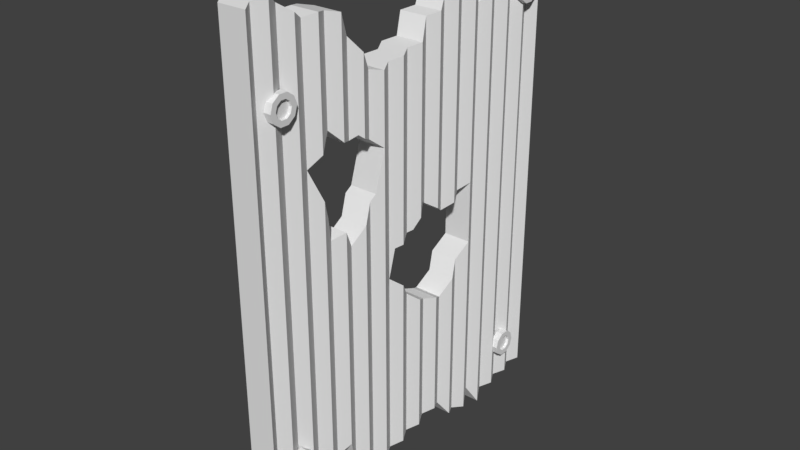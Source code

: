 # Source: Metal_Plate_3.blend  (saved by Blender 2.79.0; exported with 4.5.12 LTS)
import bpy
from mathutils import Matrix  # noqa: F401  (used for matrix-valued properties, if any)

bpy.ops.wm.read_factory_settings(use_empty=True)
scene = bpy.context.scene
scene.name = 'Scene'

# ---- collections
col_collection_1 = bpy.data.collections.new('Collection 1'); scene.collection.children.link(col_collection_1)

# ---- materials (node trees are filled in below, after node groups)
mat_texture_screws = bpy.data.materials.new('Texture screws')
mat_texture_screws.alpha_threshold = 0.0
mat_texture_screws.use_transparent_shadow = False
mat_texture_screws.roughness = 0.5
mat_texture_rust = bpy.data.materials.new('Texture rust')
mat_texture_rust.alpha_threshold = 0.0
mat_texture_rust.use_transparent_shadow = False
mat_texture_rust.roughness = 0.5

# ---- material node trees

# ---- world
world_world = bpy.data.worlds.new('World'); scene.world = world_world
world_world.color = (0.05088, 0.05088, 0.05088)
world_world.use_sun_shadow = False
world_world.sun_shadow_jitter_overblur = 0.0
world_world.cycles.sampling_method = 'MANUAL'

# ---- meshes
me_cube_002 = bpy.data.meshes.new('Cube.002')
me_cube_002.from_pydata([(-1.556, -0.7951, 0.7129), (-1.556, -0.8099, 0.6761), (-1.556, -0.8486, 0.6534), (-1.556, -0.8964, 0.6534), (-1.556, -0.9351, 0.6761), (-1.556, -0.9499, 0.7129), (-1.556, -0.9351, 0.7496), (-1.556, -0.8964, 0.7723), (-1.556, -0.8486, 0.7723), (-1.556, -0.8099, 0.7496), (-1.556, -0.8346, 0.6907), (-1.556, -0.8257, 0.7129), (-1.556, -0.858, 0.6769), (-1.556, -0.8869, 0.6769), (-1.556, -0.9103, 0.6907), (-1.556, -0.9193, 0.7129), (-1.556, -0.9103, 0.7351), (-1.556, -0.8869, 0.7488), (-1.556, -0.858, 0.7488), (-1.556, -0.8346, 0.7351), (-1.143, -0.8346, 0.6907), (-1.143, -0.8257, 0.7129), (-1.143, -0.858, 0.6769), (-1.143, -0.8869, 0.6769), (-1.143, -0.9103, 0.6907), (-1.143, -0.9193, 0.7129), (-1.143, -0.9103, 0.7351), (-1.143, -0.8869, 0.7488), (-1.143, -0.858, 0.7488), (-1.143, -0.8346, 0.7351), (-0.5108, -0.7951, 0.7129), (-0.5108, -0.8099, 0.6761), (-0.5108, -0.8486, 0.6534), (-0.5108, -0.8964, 0.6534), (-0.5108, -0.9351, 0.6761), (-0.5108, -0.9499, 0.7129), (-0.5108, -0.9351, 0.7496), (-0.5108, -0.8964, 0.7723), (-0.5108, -0.8486, 0.7723), (-0.5108, -0.8099, 0.7496), (-1.556, -0.7769, -0.7945), (-1.556, -0.7916, -0.8313), (-1.556, -0.8303, -0.854), (-1.556, -0.8781, -0.854), (-1.556, -0.9168, -0.8313), (-1.556, -0.9316, -0.7945), (-1.556, -0.9168, -0.7578), (-1.556, -0.8781, -0.7351), (-1.556, -0.8303, -0.7351), (-1.556, -0.7916, -0.7578), (-1.556, -0.8164, -0.8167), (-1.556, -0.8074, -0.7945), (-1.556, -0.8398, -0.8305), (-1.556, -0.8687, -0.8305), (-1.556, -0.8921, -0.8167), (-1.556, -0.901, -0.7945), (-1.556, -0.8921, -0.7723), (-1.556, -0.8687, -0.7586), (-1.556, -0.8398, -0.7586), (-1.556, -0.8164, -0.7723), (-1.143, -0.8164, -0.8167), (-1.143, -0.8074, -0.7945), (-1.143, -0.8398, -0.8305), (-1.143, -0.8687, -0.8305), (-1.143, -0.8921, -0.8167), (-1.143, -0.901, -0.7945), (-1.143, -0.8921, -0.7723), (-1.143, -0.8687, -0.7586), (-1.143, -0.8398, -0.7586), (-1.143, -0.8164, -0.7723), (-0.5108, -0.7769, -0.7945), (-0.5108, -0.7916, -0.8313), (-0.5108, -0.8303, -0.854), (-0.5108, -0.8781, -0.854), (-0.5108, -0.9168, -0.8313), (-0.5108, -0.9316, -0.7945), (-0.5108, -0.9168, -0.7578), (-0.5108, -0.8781, -0.7351), (-0.5108, -0.8303, -0.7351), (-0.5108, -0.7916, -0.7578), (-1.556, 1.005, 0.822), (-1.556, 0.99, 0.7853), (-1.556, 0.9513, 0.7626), (-1.556, 0.9035, 0.7626), (-1.556, 0.8648, 0.7853), (-1.556, 0.8501, 0.822), (-1.556, 0.8648, 0.8588), (-1.556, 0.9035, 0.8815), (-1.556, 0.9513, 0.8815), (-1.556, 0.99, 0.8588), (-1.556, 0.9653, 0.7998), (-1.556, 0.9742, 0.822), (-1.556, 0.9419, 0.7861), (-1.556, 0.913, 0.7861), (-1.556, 0.8896, 0.7998), (-1.556, 0.8806, 0.822), (-1.556, 0.8896, 0.8442), (-1.556, 0.913, 0.858), (-1.556, 0.9419, 0.858), (-1.556, 0.9653, 0.8442), (-1.143, 0.9653, 0.7998), (-1.143, 0.9742, 0.822), (-1.143, 0.9419, 0.7861), (-1.143, 0.913, 0.7861), (-1.143, 0.8896, 0.7998), (-1.143, 0.8806, 0.822), (-1.143, 0.8896, 0.8442), (-1.143, 0.913, 0.858), (-1.143, 0.9419, 0.858), (-1.143, 0.9653, 0.8442), (-0.5108, 1.005, 0.822), (-0.5108, 0.99, 0.7853), (-0.5108, 0.9513, 0.7626), (-0.5108, 0.9035, 0.7626), (-0.5108, 0.8648, 0.7853), (-0.5108, 0.8501, 0.822), (-0.5108, 0.8648, 0.8588), (-0.5108, 0.9035, 0.8815), (-0.5108, 0.9513, 0.8815), (-0.5108, 0.99, 0.8588), (-1.556, 0.9331, -0.9114), (-1.556, 0.9183, -0.9481), (-1.556, 0.8796, -0.9708), (-1.556, 0.8318, -0.9708), (-1.556, 0.7931, -0.9481), (-1.556, 0.7784, -0.9114), (-1.556, 0.7931, -0.8747), (-1.556, 0.8318, -0.852), (-1.556, 0.8796, -0.852), (-1.556, 0.9183, -0.8747), (-1.556, 0.8936, -0.9336), (-1.556, 0.9025, -0.9114), (-1.556, 0.8702, -0.9473), (-1.556, 0.8413, -0.9473), (-1.556, 0.8179, -0.9336), (-1.556, 0.809, -0.9114), (-1.556, 0.8179, -0.8892), (-1.556, 0.8413, -0.8755), (-1.556, 0.8702, -0.8755), (-1.556, 0.8936, -0.8892), (-1.143, 0.8936, -0.9336), (-1.143, 0.9025, -0.9114), (-1.143, 0.8702, -0.9473), (-1.143, 0.8413, -0.9473), (-1.143, 0.8179, -0.9336), (-1.143, 0.809, -0.9114), (-1.143, 0.8179, -0.8892), (-1.143, 0.8413, -0.8755), (-1.143, 0.8702, -0.8755), (-1.143, 0.8936, -0.8892), (-0.5108, 0.9331, -0.9114), (-0.5108, 0.9183, -0.9481), (-0.5108, 0.8796, -0.9708), (-0.5108, 0.8318, -0.9708), (-0.5108, 0.7931, -0.9481), (-0.5108, 0.7784, -0.9114), (-0.5108, 0.7931, -0.8747), (-0.5108, 0.8318, -0.852), (-0.5108, 0.8796, -0.852), (-0.5108, 0.9183, -0.8747), (-1.018, -1.031, -0.9799), (-1.018, -1.031, 1.08), (-1.018, 1.045, 1.012), (2.962, -1.031, -0.9799), (2.962, 1.045, -1.082), (2.962, 1.045, 1.012), (-1.018, 0.6268, -1.159), (-1.018, 0.2089, -1.012), (-1.018, -0.2089, -1.088), (-1.018, -0.6268, -0.9063), (-1.018, -0.6268, 1.0), (-1.018, -0.2089, 0.705), (-1.018, 0.2089, 0.8533), (-1.018, 0.6268, 0.8628), (2.962, -0.6268, -0.9063), (2.962, -0.2089, -1.088), (2.962, 0.2089, -1.012), (2.962, 0.6268, -1.159), (2.962, 0.6268, 0.8628), (2.962, 0.2089, 0.8533), (2.962, -0.2089, 0.705), (2.962, -0.6268, 1.0), (-0.1266, -0.6964, -0.9616), (-1.018, -0.7661, -1.009), (-0.1266, -0.8357, -1.022), (-1.018, -0.9054, -1.063), (-0.1266, -0.975, -0.9672), (2.962, -0.7661, 1.025), (3.854, -0.8357, 1.064), (2.962, -0.9054, 1.105), (-0.1266, -0.975, 1.092), (-1.018, -0.9054, 1.105), (-0.1266, -0.8357, 1.064), (-1.018, -0.7661, 1.025), (-0.1266, -0.6964, 0.9873), (2.962, -0.9054, -1.063), (-0.1266, -0.2786, -1.076), (-1.018, -0.3482, -1.063), (-0.1266, -0.4179, -1.05), (-1.018, -0.4875, -0.8776), (-0.1266, -0.5571, -0.9191), (-0.1266, -0.5571, 0.9873), (-1.018, -0.4875, 0.9746), (-0.1266, -0.4179, 0.8696), (-1.018, -0.3482, 0.8024), (-0.1266, -0.2786, 0.7177), (2.962, -0.4875, -0.8776), (2.962, -0.3482, -1.063), (3.854, -0.2786, 0.7177), (2.962, -0.3482, 0.8024), (3.854, -0.4179, 0.8696), (2.962, -0.4875, 0.9746), (3.854, -0.5571, 0.9873), (-0.1266, 0.1393, -1.025), (-1.018, 0.06964, -1.038), (-0.1266, 0.0, -1.05), (-1.018, -0.06964, -1.063), (-0.1266, -0.1393, -1.076), (-0.1266, -0.1393, 0.7177), (-1.018, -0.06964, 0.7304), (-0.1266, 0.0, 0.7432), (-1.018, 0.06964, 0.7559), (-0.1266, 0.1393, 0.8405), (2.962, -0.06964, -1.063), (2.962, 0.06964, -1.038), (3.854, 0.1393, 0.8405), (2.962, 0.06964, 0.7559), (3.854, 0.0, 0.7432), (2.962, -0.06964, 0.7304), (-0.1266, 0.5571, -1.065), (-1.018, 0.4875, -1.13), (-0.1266, 0.4179, -1.118), (-1.018, 0.3482, -1.105), (-0.1266, 0.2786, -1.025), (-0.1266, 0.2786, 0.8951), (-1.018, 0.3482, 0.9746), (-0.1266, 0.4179, 0.9618), (-1.018, 0.4875, 0.9491), (-0.1266, 0.5571, 0.8206), (2.962, 0.3482, -1.105), (2.066, 0.4179, -1.118), (2.962, 0.4875, -1.13), (3.854, 0.5571, 0.8206), (2.962, 0.4875, 0.9491), (2.962, 0.3482, 0.9746), (3.854, 0.2786, 0.8951), (-0.1266, 0.6964, 0.9042), (-1.018, 0.7661, 0.9489), (-0.1266, 0.8357, 0.9887), (-1.018, 0.9054, 0.9964), (-0.1266, 0.975, 1.004), (2.962, 0.7661, -1.113), (2.962, 0.9054, -1.098), (-0.1266, 0.975, -1.09), (-1.018, 0.9054, -1.098), (-0.1266, 0.8357, -1.105), (-1.018, 0.7661, -1.113), (-0.1266, 0.6964, -1.121), (3.854, 0.975, 1.004), (2.962, 0.9054, 0.9964), (3.854, 0.8357, 0.9887), (2.962, 0.7661, 0.9489), (3.854, 0.6964, 0.9042), (-1.018, 1.045, -1.082), (-1.018, 0.3482, -0.004499), (-1.018, 0.3482, -0.3782), (-1.018, -0.06964, -0.06937), (-1.018, -0.06964, -0.2616), (-0.1266, 0.1393, 0.04804), (-0.1266, 0.1393, -0.4133), (-0.1266, 0.2786, -0.0289), (-0.1266, 0.2786, -0.454), (-0.1266, -0.1393, -0.2165), (-1.018, 0.2089, 0.01065), (-1.018, 0.2089, -0.4232), (-1.018, 0.06964, 0.009888), (-1.018, 0.06964, -0.3825), (-0.1266, 0.4179, 0.0241), (-0.1266, 0.4179, -0.3145), (-1.018, 0.4875, 0.0485), (-1.018, 0.4875, -0.2388), (-0.1266, 0.0, -0.04606), (-0.1266, 0.0, -0.3374), (-0.5218, 0.03087, -0.03865), (-0.5725, 0.1044, 0.06783), (-0.488, -0.1111, -0.07931), (-1.018, -0.3482, 0.1061), (-0.1266, -0.5571, 0.09876), (-0.1266, -0.2786, 0.1771), (-1.018, -0.4875, 0.1206), (-0.1266, -0.4179, 0.0289), (-0.4704, -0.2517, 0.2069), (-0.4956, -0.586, 0.2073), (-0.6543, -0.3766, 0.4867), (-0.1266, -0.6964, 0.4284), (-1.018, -0.2089, 0.3933), (-0.1266, -0.5571, 0.546), (-0.1266, -0.2786, 0.4393), (-1.018, -0.4875, 0.4886), (2.962, -1.031, 1.08), (-0.1266, -0.4179, 0.4709), (-1.018, -0.6268, 0.2916), (-1.018, -0.6268, 0.4767), (-1.018, -0.3482, 0.4679), (2.066, -0.6964, -0.9616), (2.962, -0.7661, -1.009), (2.066, -0.8357, -1.022), (2.066, -0.975, -0.9672), (3.854, -0.975, 1.092), (3.854, -0.6964, 0.9873), (2.066, -0.2786, -1.076), (2.066, -0.4179, -1.05), (2.066, -0.5571, -0.9191), (2.066, 0.1393, -1.025), (2.066, 0.0, -1.05), (2.066, -0.1393, -1.076), (3.854, -0.1393, 0.7177), (2.066, 0.5571, -1.065), (2.066, 0.2786, -1.025), (3.854, 0.4179, 0.9618), (2.066, 0.975, -1.09), (2.066, 0.8357, -1.105), (2.066, 0.6964, -1.121), (2.962, 0.3482, -0.004499), (2.962, 0.3482, -0.3782), (2.962, -0.06964, -0.06937), (2.962, -0.06964, -0.2616), (3.854, 0.1393, 0.04804), (3.854, 0.1393, -0.4133), (3.854, 0.2786, -0.0289), (3.854, 0.2786, -0.454), (3.854, -0.1393, -0.2165), (2.962, 0.2089, 0.01065), (2.962, 0.2089, -0.4232), (2.962, 0.06964, 0.009888), (2.962, 0.06964, -0.3825), (3.854, 0.4179, 0.0241), (3.854, 0.4179, -0.3145), (2.962, 0.4875, 0.0485), (2.962, 0.4875, -0.2388), (3.854, 0.0, -0.04606), (3.854, 0.0, -0.3374), (3.459, 0.03087, -0.03865), (3.408, 0.1044, 0.06783), (3.493, -0.1111, -0.07931), (2.962, -0.3482, 0.1061), (3.854, -0.5571, 0.09876), (3.854, -0.2786, 0.1771), (2.962, -0.4875, 0.1206), (3.854, -0.4179, 0.0289), (3.51, -0.2517, 0.2069), (3.485, -0.586, 0.2073), (3.326, -0.3766, 0.4867), (3.854, -0.6964, 0.4284), (2.962, -0.2089, 0.3933), (3.854, -0.5571, 0.546), (3.854, -0.2786, 0.4393), (2.962, -0.4875, 0.4886), (3.854, -0.4179, 0.4709), (2.962, -0.6268, 0.2916), (2.962, -0.6268, 0.4767), (2.962, -0.3482, 0.4679)], [], [(30, 0, 1, 31), (31, 1, 2, 32), (32, 2, 3, 33), (33, 3, 4, 34), (34, 4, 5, 35), (35, 5, 6, 36), (36, 6, 7, 37), (37, 7, 8, 38), (5, 4, 14, 15), (38, 8, 9, 39), (39, 9, 0, 30), (12, 10, 20, 22), (4, 3, 13, 14), (1, 0, 11, 10), (3, 2, 12, 13), (2, 1, 10, 12), (0, 9, 19, 11), (9, 8, 18, 19), (8, 7, 17, 18), (7, 6, 16, 17), (6, 5, 15, 16), (20, 21, 29, 28, 27, 26, 25, 24, 23, 22), (19, 18, 28, 29), (16, 15, 25, 26), (13, 12, 22, 23), (11, 19, 29, 21), (17, 16, 26, 27), (14, 13, 23, 24), (10, 11, 21, 20), (18, 17, 27, 28), (15, 14, 24, 25), (70, 40, 41, 71), (71, 41, 42, 72), (72, 42, 43, 73), (73, 43, 44, 74), (74, 44, 45, 75), (75, 45, 46, 76), (76, 46, 47, 77), (77, 47, 48, 78), (45, 44, 54, 55), (78, 48, 49, 79), (79, 49, 40, 70), (52, 50, 60, 62), (44, 43, 53, 54), (41, 40, 51, 50), (43, 42, 52, 53), (42, 41, 50, 52), (40, 49, 59, 51), (49, 48, 58, 59), (48, 47, 57, 58), (47, 46, 56, 57), (46, 45, 55, 56), (60, 61, 69, 68, 67, 66, 65, 64, 63, 62), (59, 58, 68, 69), (56, 55, 65, 66), (53, 52, 62, 63), (51, 59, 69, 61), (57, 56, 66, 67), (54, 53, 63, 64), (50, 51, 61, 60), (58, 57, 67, 68), (55, 54, 64, 65), (110, 80, 81, 111), (111, 81, 82, 112), (112, 82, 83, 113), (113, 83, 84, 114), (114, 84, 85, 115), (115, 85, 86, 116), (116, 86, 87, 117), (117, 87, 88, 118), (85, 84, 94, 95), (118, 88, 89, 119), (119, 89, 80, 110), (92, 90, 100, 102), (84, 83, 93, 94), (81, 80, 91, 90), (83, 82, 92, 93), (82, 81, 90, 92), (80, 89, 99, 91), (89, 88, 98, 99), (88, 87, 97, 98), (87, 86, 96, 97), (86, 85, 95, 96), (100, 101, 109, 108, 107, 106, 105, 104, 103, 102), (99, 98, 108, 109), (96, 95, 105, 106), (93, 92, 102, 103), (91, 99, 109, 101), (97, 96, 106, 107), (94, 93, 103, 104), (90, 91, 101, 100), (98, 97, 107, 108), (95, 94, 104, 105), (150, 120, 121, 151), (151, 121, 122, 152), (152, 122, 123, 153), (153, 123, 124, 154), (154, 124, 125, 155), (155, 125, 126, 156), (156, 126, 127, 157), (157, 127, 128, 158), (125, 124, 134, 135), (158, 128, 129, 159), (159, 129, 120, 150), (132, 130, 140, 142), (124, 123, 133, 134), (121, 120, 131, 130), (123, 122, 132, 133), (122, 121, 130, 132), (120, 129, 139, 131), (129, 128, 138, 139), (128, 127, 137, 138), (127, 126, 136, 137), (126, 125, 135, 136), (140, 141, 149, 148, 147, 146, 145, 144, 143, 142), (139, 138, 148, 149), (136, 135, 145, 146), (133, 132, 142, 143), (131, 139, 149, 141), (137, 136, 146, 147), (134, 133, 143, 144), (130, 131, 141, 140), (138, 137, 147, 148), (135, 134, 144, 145), (253, 250, 162, 263), (263, 162, 165, 164), (163, 299, 161, 160), (251, 256, 257, 322), (308, 190, 161, 299), (262, 246, 173, 178), (245, 234, 172, 179), (316, 218, 171, 180), (212, 201, 170, 181), (321, 255, 256, 251), (252, 254, 255, 321), (320, 253, 254, 252), (164, 263, 253, 320), (182, 294, 301, 169), (196, 288, 291, 295, 168), (213, 269, 274, 167), (229, 238, 173, 166), (160, 161, 190, 186), (186, 190, 191, 185), (185, 191, 192, 184), (184, 192, 193, 183), (183, 193, 194, 294, 182), (181, 170, 194, 309), (309, 194, 193, 187), (187, 193, 192, 188), (188, 192, 191, 189), (189, 191, 190, 308), (239, 232, 233, 318), (240, 231, 232, 239), (241, 230, 231, 240), (317, 229, 230, 241), (177, 166, 229, 317), (169, 301, 292, 287, 200), (200, 287, 289, 199), (199, 289, 290, 198), (198, 290, 286, 197), (197, 286, 288, 196), (223, 216, 217, 315), (314, 215, 216, 223), (224, 214, 215, 314), (313, 213, 214, 224), (176, 167, 213, 313), (180, 171, 205, 208), (208, 205, 204, 209), (209, 204, 203, 210), (210, 203, 202, 211), (211, 202, 201, 212), (168, 295, 171, 218, 272, 217), (217, 272, 267, 216), (216, 267, 282, 215), (215, 282, 276, 214), (214, 276, 269, 213), (206, 199, 200, 312), (311, 198, 199, 206), (207, 197, 198, 311), (310, 196, 197, 207), (175, 168, 196, 310), (179, 172, 222, 225), (225, 222, 221, 226), (226, 221, 220, 227), (227, 220, 219, 228), (228, 219, 218, 316), (167, 274, 271, 233), (233, 271, 265, 232), (232, 265, 278, 231), (231, 278, 280, 230), (230, 280, 279, 237, 238, 229), (298, 296, 201, 202), (195, 185, 186, 307), (306, 184, 185, 195), (305, 183, 184, 306), (304, 182, 183, 305), (174, 169, 182, 304), (178, 173, 238, 242), (242, 238, 237, 243), (243, 237, 236, 319), (319, 236, 235, 244), (244, 235, 234, 245), (163, 299, 308, 307), (297, 205, 171, 295), (317, 242, 178, 177), (297, 303, 204, 205), (313, 328, 333, 176), (312, 200, 169, 174), (315, 217, 168, 175), (318, 233, 167, 176), (322, 257, 166, 177), (307, 186, 160, 163), (165, 162, 250, 258), (258, 250, 249, 259), (259, 249, 248, 260), (260, 248, 247, 261), (261, 247, 246, 262), (166, 173, 246, 257), (257, 246, 247, 256), (256, 247, 248, 255), (255, 248, 249, 254), (254, 249, 250, 253), (296, 302, 170, 201), (281, 266, 219, 220), (310, 347, 350, 354, 175), (273, 268, 222, 172), (302, 294, 194, 170), (279, 277, 236, 237), (304, 353, 359, 174), (275, 283, 281, 220, 221), (303, 293, 300, 203, 204), (270, 273, 172, 234), (320, 258, 165, 164), (268, 284, 275, 221, 222), (300, 298, 202, 203), (266, 285, 272, 218, 219), (264, 270, 234, 235), (277, 264, 235, 236), (307, 308, 189, 195), (195, 189, 188, 306), (306, 188, 187, 305), (305, 187, 309, 353, 304), (174, 359, 351, 346, 312), (312, 346, 348, 206), (206, 348, 349, 311), (311, 349, 345, 207), (207, 345, 347, 310), (175, 354, 180, 316, 331, 315), (315, 331, 326, 223), (223, 326, 341, 314), (314, 341, 335, 224), (224, 335, 328, 313), (176, 333, 330, 318), (318, 330, 324, 239), (239, 324, 337, 240), (240, 337, 339, 241), (241, 339, 338, 243, 242, 317), (357, 355, 212, 211), (356, 208, 180, 354), (356, 361, 209, 208), (177, 178, 262, 322), (322, 262, 261, 251), (251, 261, 260, 321), (321, 260, 259, 252), (252, 259, 258, 320), (355, 360, 181, 212), (340, 325, 228, 227), (332, 327, 225, 179), (360, 353, 309, 181), (338, 336, 319, 243), (334, 342, 340, 227, 226), (361, 352, 358, 210, 209), (329, 332, 179, 245), (327, 343, 334, 226, 225), (358, 357, 211, 210), (325, 344, 331, 316, 228), (323, 329, 245, 244), (336, 323, 244, 319), (278, 265, 324, 337), (265, 271, 330, 324), (271, 274, 333, 330), (274, 269, 328, 333), (280, 278, 337, 339), (269, 276, 335, 328), (276, 282, 341, 335), (282, 267, 326, 341), (267, 272, 331, 326), (283, 275, 334, 342), (281, 283, 342, 340), (266, 281, 340, 325), (285, 266, 325, 344), (272, 285, 344, 331), (275, 284, 343, 334), (268, 273, 332, 327), (284, 268, 327, 343), (273, 270, 329, 332), (270, 264, 323, 329), (264, 277, 336, 323), (277, 279, 338, 336), (280, 339, 338, 279), (303, 297, 356, 361), (293, 303, 361, 352), (300, 293, 352, 358), (298, 300, 358, 357), (296, 298, 357, 355), (302, 296, 355, 360), (294, 302, 360, 353), (301, 294, 353, 359), (297, 295, 354, 356), (295, 291, 350, 354), (288, 347, 350, 291), (286, 345, 347, 288), (290, 349, 345, 286), (292, 351, 346, 287), (292, 301, 359, 351), (287, 346, 348, 289), (289, 348, 349, 290)])
me_cube_002.polygons.foreach_set('material_index', [0, 0, 0, 0, 0, 0, 0, 0, 0, 0, 0, 0, 0, 0, 0, 0, 0, 0, 0, 0, 0, 0, 0, 0, 0, 0, 0, 0, 0, 0, 0, 0, 0, 0, 0, 0, 0, 0, 0, 0, 0, 0, 0, 0, 0, 0, 0, 0, 0, 0, 0, 0, 0, 0, 0, 0, 0, 0, 0, 0, 0, 0, 0, 0, 0, 0, 0, 0, 0, 0, 0, 0, 0, 0, 0, 0, 0, 0, 0, 0, 0, 0, 0, 0, 0, 0, 0, 0, 0, 0, 0, 0, 0, 0, 0, 0, 0, 0, 0, 0, 0, 0, 0, 0, 0, 0, 0, 0, 0, 0, 0, 0, 0, 0, 0, 0, 0, 0, 0, 0, 0, 0, 0, 0, 1, 1, 1, 1, 1, 1, 1, 1, 1, 1, 1, 1, 1, 1, 1, 1, 1, 1, 1, 1, 1, 1, 1, 1, 1, 1, 1, 1, 1, 1, 1, 1, 1, 1, 1, 1, 1, 1, 1, 1, 1, 1, 1, 1, 1, 1, 1, 1, 1, 1, 1, 1, 1, 1, 1, 1, 1, 1, 1, 1, 1, 1, 1, 1, 1, 1, 1, 1, 1, 1, 1, 1, 1, 1, 1, 1, 1, 1, 1, 1, 1, 1, 1, 1, 1, 1, 1, 1, 1, 1, 1, 1, 1, 1, 1, 1, 1, 1, 1, 1, 1, 1, 1, 1, 1, 1, 1, 1, 1, 1, 1, 1, 1, 1, 1, 1, 1, 1, 1, 1, 1, 1, 1, 1, 1, 1, 1, 1, 1, 1, 1, 1, 1, 1, 1, 1, 1, 1, 1, 1, 1, 1, 1, 1, 1, 1, 1, 1, 1, 1, 1, 1, 1, 1, 1, 1, 1, 1, 1, 1, 1, 1, 1, 1, 1, 1, 1, 1, 1, 1, 1, 1, 1, 1, 1, 1, 1, 1, 1, 1, 1, 1, 1, 1, 1, 1, 1, 1, 1, 1, 1, 1, 1])
_uv = me_cube_002.uv_layers.new(name='UVMap')
_uv.uv.foreach_set('vector', [0.5421, 0.4137, 0.5421, 0.9899, 0.4996, 0.9899, 0.4996, 0.4137, 0.2114, 0.9899, 0.2114, 0.4137, 0.2691, 0.4137, 0.2691, 0.9899, 0.2691, 0.9899, 0.2691, 0.4137, 0.3404, 0.4137, 0.3404, 0.9899, 0.3404, 0.9899, 0.3404, 0.4137, 0.398, 0.4137, 0.398, 0.9899, 0.4996, 0.4137, 0.4996, 0.9899, 0.457, 0.9899, 0.457, 0.4137, 0.457, 0.4137, 0.457, 0.9899, 0.398, 0.9899, 0.398, 0.4137, 0.2114, 0.4137, 0.2114, 0.9899, 0.1538, 0.9899, 0.1538, 0.4137, 0.1538, 0.4137, 0.1538, 0.9899, 0.08252, 0.9899, 0.08252, 0.4137, 0.5729, 0.2342, 0.6088, 0.1237, 0.6689, 0.1674, 0.6472, 0.2342, 0.08252, 0.4137, 0.08252, 0.9899, 0.02486, 0.9899, 0.02486, 0.4137, 0.6011, 0.4137, 0.6011, 0.9899, 0.5421, 0.9899, 0.5421, 0.4137, 0.796, 0.1261, 0.8528, 0.1674, 0.8453, 0.1729, 0.7931, 0.135, 0.6088, 0.1237, 0.7028, 0.05546, 0.7257, 0.1261, 0.6689, 0.1674, 0.9129, 0.1237, 0.9488, 0.2342, 0.8745, 0.2342, 0.8528, 0.1674, 0.7028, 0.05546, 0.8189, 0.05546, 0.796, 0.1261, 0.7257, 0.1261, 0.8189, 0.05546, 0.9129, 0.1237, 0.8528, 0.1674, 0.796, 0.1261, 0.9488, 0.2342, 0.9129, 0.3447, 0.8528, 0.301, 0.8745, 0.2342, 0.9129, 0.3447, 0.8189, 0.413, 0.796, 0.3423, 0.8528, 0.301, 0.8189, 0.413, 0.7028, 0.413, 0.7257, 0.3423, 0.796, 0.3423, 0.7028, 0.413, 0.6088, 0.3447, 0.6689, 0.301, 0.7257, 0.3423, 0.6088, 0.3447, 0.5729, 0.2342, 0.6472, 0.2342, 0.6689, 0.301, 0.8453, 0.1729, 0.8652, 0.2342, 0.8453, 0.2956, 0.7931, 0.3335, 0.7286, 0.3335, 0.6764, 0.2956, 0.6565, 0.2342, 0.6764, 0.1729, 0.7286, 0.135, 0.7931, 0.135, 0.8528, 0.301, 0.796, 0.3423, 0.7931, 0.3335, 0.8453, 0.2956, 0.6689, 0.301, 0.6472, 0.2342, 0.6565, 0.2342, 0.6764, 0.2956, 0.7257, 0.1261, 0.796, 0.1261, 0.7931, 0.135, 0.7286, 0.135, 0.8745, 0.2342, 0.8528, 0.301, 0.8453, 0.2956, 0.8652, 0.2342, 0.7257, 0.3423, 0.6689, 0.301, 0.6764, 0.2956, 0.7286, 0.3335, 0.6689, 0.1674, 0.7257, 0.1261, 0.7286, 0.135, 0.6764, 0.1729, 0.8528, 0.1674, 0.8745, 0.2342, 0.8652, 0.2342, 0.8453, 0.1729, 0.796, 0.3423, 0.7257, 0.3423, 0.7286, 0.3335, 0.7931, 0.3335, 0.6472, 0.2342, 0.6689, 0.1674, 0.6764, 0.1729, 0.6565, 0.2342, 0.5421, 0.4137, 0.5421, 0.9899, 0.4996, 0.9899, 0.4996, 0.4137, 0.2114, 0.9899, 0.2114, 0.4137, 0.2691, 0.4137, 0.2691, 0.9899, 0.2691, 0.9899, 0.2691, 0.4137, 0.3404, 0.4137, 0.3404, 0.9899, 0.3404, 0.9899, 0.3404, 0.4137, 0.398, 0.4137, 0.398, 0.9899, 0.4996, 0.4137, 0.4996, 0.9899, 0.457, 0.9899, 0.457, 0.4137, 0.457, 0.4137, 0.457, 0.9899, 0.398, 0.9899, 0.398, 0.4137, 0.2114, 0.4137, 0.2114, 0.9899, 0.1538, 0.9899, 0.1538, 0.4137, 0.1538, 0.4137, 0.1538, 0.9899, 0.08252, 0.9899, 0.08252, 0.4137, 0.5729, 0.2342, 0.6088, 0.1237, 0.6689, 0.1674, 0.6472, 0.2342, 0.08252, 0.4137, 0.08252, 0.9899, 0.02486, 0.9899, 0.02486, 0.4137, 0.6011, 0.4137, 0.6011, 0.9899, 0.5421, 0.9899, 0.5421, 0.4137, 0.796, 0.1261, 0.8528, 0.1674, 0.8453, 0.1729, 0.7931, 0.135, 0.6088, 0.1237, 0.7028, 0.05546, 0.7257, 0.1261, 0.6689, 0.1674, 0.9129, 0.1237, 0.9488, 0.2342, 0.8745, 0.2342, 0.8528, 0.1674, 0.7028, 0.05546, 0.8189, 0.05546, 0.796, 0.1261, 0.7257, 0.1261, 0.8189, 0.05546, 0.9129, 0.1237, 0.8528, 0.1674, 0.796, 0.1261, 0.9488, 0.2342, 0.9129, 0.3447, 0.8528, 0.301, 0.8745, 0.2342, 0.9129, 0.3447, 0.8189, 0.413, 0.796, 0.3423, 0.8528, 0.301, 0.8189, 0.413, 0.7028, 0.413, 0.7257, 0.3423, 0.796, 0.3423, 0.7028, 0.413, 0.6088, 0.3447, 0.6689, 0.301, 0.7257, 0.3423, 0.6088, 0.3447, 0.5729, 0.2342, 0.6472, 0.2342, 0.6689, 0.301, 0.8453, 0.1729, 0.8652, 0.2342, 0.8453, 0.2956, 0.7931, 0.3335, 0.7286, 0.3335, 0.6764, 0.2956, 0.6565, 0.2342, 0.6764, 0.1729, 0.7286, 0.135, 0.7931, 0.135, 0.8528, 0.301, 0.796, 0.3423, 0.7931, 0.3335, 0.8453, 0.2956, 0.6689, 0.301, 0.6472, 0.2342, 0.6565, 0.2342, 0.6764, 0.2956, 0.7257, 0.1261, 0.796, 0.1261, 0.7931, 0.135, 0.7286, 0.135, 0.8745, 0.2342, 0.8528, 0.301, 0.8453, 0.2956, 0.8652, 0.2342, 0.7257, 0.3423, 0.6689, 0.301, 0.6764, 0.2956, 0.7286, 0.3335, 0.6689, 0.1674, 0.7257, 0.1261, 0.7286, 0.135, 0.6764, 0.1729, 0.8528, 0.1674, 0.8745, 0.2342, 0.8652, 0.2342, 0.8453, 0.1729, 0.796, 0.3423, 0.7257, 0.3423, 0.7286, 0.3335, 0.7931, 0.3335, 0.6472, 0.2342, 0.6689, 0.1674, 0.6764, 0.1729, 0.6565, 0.2342, 0.5421, 0.4137, 0.5421, 0.9899, 0.4996, 0.9899, 0.4996, 0.4137, 0.2114, 0.9899, 0.2114, 0.4137, 0.2691, 0.4137, 0.2691, 0.9899, 0.2691, 0.9899, 0.2691, 0.4137, 0.3404, 0.4137, 0.3404, 0.9899, 0.3404, 0.9899, 0.3404, 0.4137, 0.398, 0.4137, 0.398, 0.9899, 0.4996, 0.4137, 0.4996, 0.9899, 0.457, 0.9899, 0.457, 0.4137, 0.457, 0.4137, 0.457, 0.9899, 0.398, 0.9899, 0.398, 0.4137, 0.2114, 0.4137, 0.2114, 0.9899, 0.1538, 0.9899, 0.1538, 0.4137, 0.1538, 0.4137, 0.1538, 0.9899, 0.08252, 0.9899, 0.08252, 0.4137, 0.5729, 0.2342, 0.6088, 0.1237, 0.6689, 0.1674, 0.6472, 0.2342, 0.08252, 0.4137, 0.08252, 0.9899, 0.02486, 0.9899, 0.02486, 0.4137, 0.6011, 0.4137, 0.6011, 0.9899, 0.5421, 0.9899, 0.5421, 0.4137, 0.796, 0.1261, 0.8528, 0.1674, 0.8453, 0.1729, 0.7931, 0.135, 0.6088, 0.1237, 0.7028, 0.05546, 0.7257, 0.1261, 0.6689, 0.1674, 0.9129, 0.1237, 0.9488, 0.2342, 0.8745, 0.2342, 0.8528, 0.1674, 0.7028, 0.05546, 0.8189, 0.05546, 0.796, 0.1261, 0.7257, 0.1261, 0.8189, 0.05546, 0.9129, 0.1237, 0.8528, 0.1674, 0.796, 0.1261, 0.9488, 0.2342, 0.9129, 0.3447, 0.8528, 0.301, 0.8745, 0.2342, 0.9129, 0.3447, 0.8189, 0.413, 0.796, 0.3423, 0.8528, 0.301, 0.8189, 0.413, 0.7028, 0.413, 0.7257, 0.3423, 0.796, 0.3423, 0.7028, 0.413, 0.6088, 0.3447, 0.6689, 0.301, 0.7257, 0.3423, 0.6088, 0.3447, 0.5729, 0.2342, 0.6472, 0.2342, 0.6689, 0.301, 0.8453, 0.1729, 0.8652, 0.2342, 0.8453, 0.2956, 0.7931, 0.3335, 0.7286, 0.3335, 0.6764, 0.2956, 0.6565, 0.2342, 0.6764, 0.1729, 0.7286, 0.135, 0.7931, 0.135, 0.8528, 0.301, 0.796, 0.3423, 0.7931, 0.3335, 0.8453, 0.2956, 0.6689, 0.301, 0.6472, 0.2342, 0.6565, 0.2342, 0.6764, 0.2956, 0.7257, 0.1261, 0.796, 0.1261, 0.7931, 0.135, 0.7286, 0.135, 0.8745, 0.2342, 0.8528, 0.301, 0.8453, 0.2956, 0.8652, 0.2342, 0.7257, 0.3423, 0.6689, 0.301, 0.6764, 0.2956, 0.7286, 0.3335, 0.6689, 0.1674, 0.7257, 0.1261, 0.7286, 0.135, 0.6764, 0.1729, 0.8528, 0.1674, 0.8745, 0.2342, 0.8652, 0.2342, 0.8453, 0.1729, 0.796, 0.3423, 0.7257, 0.3423, 0.7286, 0.3335, 0.7931, 0.3335, 0.6472, 0.2342, 0.6689, 0.1674, 0.6764, 0.1729, 0.6565, 0.2342, 0.5421, 0.4137, 0.5421, 0.9899, 0.4996, 0.9899, 0.4996, 0.4137, 0.2114, 0.9899, 0.2114, 0.4137, 0.2691, 0.4137, 0.2691, 0.9899, 0.2691, 0.9899, 0.2691, 0.4137, 0.3404, 0.4137, 0.3404, 0.9899, 0.3404, 0.9899, 0.3404, 0.4137, 0.398, 0.4137, 0.398, 0.9899, 0.4996, 0.4137, 0.4996, 0.9899, 0.457, 0.9899, 0.457, 0.4137, 0.457, 0.4137, 0.457, 0.9899, 0.398, 0.9899, 0.398, 0.4137, 0.2114, 0.4137, 0.2114, 0.9899, 0.1538, 0.9899, 0.1538, 0.4137, 0.1538, 0.4137, 0.1538, 0.9899, 0.08252, 0.9899, 0.08252, 0.4137, 0.5729, 0.2342, 0.6088, 0.1237, 0.6689, 0.1674, 0.6472, 0.2342, 0.08252, 0.4137, 0.08252, 0.9899, 0.02486, 0.9899, 0.02486, 0.4137, 0.6011, 0.4137, 0.6011, 0.9899, 0.5421, 0.9899, 0.5421, 0.4137, 0.796, 0.1261, 0.8528, 0.1674, 0.8453, 0.1729, 0.7931, 0.135, 0.6088, 0.1237, 0.7028, 0.05546, 0.7257, 0.1261, 0.6689, 0.1674, 0.9129, 0.1237, 0.9488, 0.2342, 0.8745, 0.2342, 0.8528, 0.1674, 0.7028, 0.05546, 0.8189, 0.05546, 0.796, 0.1261, 0.7257, 0.1261, 0.8189, 0.05546, 0.9129, 0.1237, 0.8528, 0.1674, 0.796, 0.1261, 0.9488, 0.2342, 0.9129, 0.3447, 0.8528, 0.301, 0.8745, 0.2342, 0.9129, 0.3447, 0.8189, 0.413, 0.796, 0.3423, 0.8528, 0.301, 0.8189, 0.413, 0.7028, 0.413, 0.7257, 0.3423, 0.796, 0.3423, 0.7028, 0.413, 0.6088, 0.3447, 0.6689, 0.301, 0.7257, 0.3423, 0.6088, 0.3447, 0.5729, 0.2342, 0.6472, 0.2342, 0.6689, 0.301, 0.8453, 0.1729, 0.8652, 0.2342, 0.8453, 0.2956, 0.7931, 0.3335, 0.7286, 0.3335, 0.6764, 0.2956, 0.6565, 0.2342, 0.6764, 0.1729, 0.7286, 0.135, 0.7931, 0.135, 0.8528, 0.301, 0.796, 0.3423, 0.7931, 0.3335, 0.8453, 0.2956, 0.6689, 0.301, 0.6472, 0.2342, 0.6565, 0.2342, 0.6764, 0.2956, 0.7257, 0.1261, 0.796, 0.1261, 0.7931, 0.135, 0.7286, 0.135, 0.8745, 0.2342, 0.8528, 0.301, 0.8453, 0.2956, 0.8652, 0.2342, 0.7257, 0.3423, 0.6689, 0.301, 0.6764, 0.2956, 0.7286, 0.3335, 0.6689, 0.1674, 0.7257, 0.1261, 0.7286, 0.135, 0.6764, 0.1729, 0.8528, 0.1674, 0.8745, 0.2342, 0.8652, 0.2342, 0.8453, 0.1729, 0.796, 0.3423, 0.7257, 0.3423, 0.7286, 0.3335, 0.7931, 0.3335, 0.6472, 0.2342, 0.6689, 0.1674, 0.6764, 0.1729, 0.6565, 0.2342, 0.4368, 0.4586, 0.4368, 0.9703, 0.4532, 0.9748, 0.4532, 0.4571, 0.7286, 0.9563, 0.7286, 0.8656, 0.9081, 0.8656, 0.9081, 0.9563, 0.9193, 0.7467, 0.9193, 0.837, 0.7408, 0.837, 0.7408, 0.7467, 0.4098, 0.1835, 0.4098, 0.218, 0.3951, 0.2097, 0.3951, 0.1906, 0.4434, 0.2601, 0.4415, 0.2773, 0.4503, 0.2841, 0.4538, 0.2531, 0.1194, 0.2555, 0.1198, 0.2727, 0.1336, 0.2796, 0.133, 0.2485, 0.2, 0.2571, 0.1998, 0.2747, 0.2134, 0.2822, 0.2138, 0.2501, 0.2814, 0.2578, 0.2807, 0.275, 0.2934, 0.2819, 0.2948, 0.2508, 0.3657, 0.2594, 0.3644, 0.277, 0.3784, 0.2845, 0.381, 0.2525, 0.4244, 0.192, 0.4244, 0.2109, 0.4098, 0.218, 0.4098, 0.1835, 0.4389, 0.1849, 0.4389, 0.2192, 0.4244, 0.2109, 0.4244, 0.192, 0.4532, 0.1933, 0.4532, 0.2121, 0.4389, 0.2192, 0.4389, 0.1849, 0.4675, 0.1863, 0.4675, 0.2203, 0.4532, 0.2121, 0.4532, 0.1933, 0.09363, 0.465, 0.09363, 0.83, 0.106, 0.7902, 0.106, 0.4648, 0.1794, 0.4521, 0.1794, 0.8095, 0.1846, 0.8184, 0.1928, 0.873, 0.1928, 0.4452, 0.2652, 0.465, 0.2652, 0.6328, 0.2796, 0.6283, 0.2796, 0.4648, 0.351, 0.4521, 0.351, 0.9638, 0.3664, 0.963, 0.3664, 0.4452, 0.02193, 0.4452, 0.02193, 0.963, 0.03643, 0.9638, 0.03643, 0.4521, 0.03643, 0.4521, 0.03643, 0.9638, 0.04808, 0.9695, 0.04808, 0.4518, 0.04808, 0.4518, 0.04808, 0.9695, 0.06503, 0.9703, 0.06503, 0.4585, 0.06503, 0.4585, 0.06503, 0.9703, 0.07702, 0.9761, 0.07702, 0.4583, 0.07702, 0.4583, 0.07702, 0.9761, 0.09363, 0.9767, 0.09363, 0.83, 0.09363, 0.465, 0.381, 0.2525, 0.3784, 0.2845, 0.3917, 0.2774, 0.3933, 0.2598, 0.3933, 0.2598, 0.3917, 0.2774, 0.4038, 0.2844, 0.4067, 0.2527, 0.4067, 0.2527, 0.4038, 0.2844, 0.4169, 0.2773, 0.4186, 0.26, 0.4186, 0.26, 0.4169, 0.2773, 0.4286, 0.2843, 0.4318, 0.2529, 0.4318, 0.2529, 0.4286, 0.2843, 0.4415, 0.2773, 0.4434, 0.2601, 0.3186, 0.1867, 0.3186, 0.2206, 0.3036, 0.214, 0.3036, 0.1954, 0.3337, 0.1933, 0.3337, 0.212, 0.3186, 0.2206, 0.3186, 0.1867, 0.3491, 0.1844, 0.3491, 0.2188, 0.3337, 0.212, 0.3337, 0.1933, 0.3646, 0.1911, 0.3646, 0.2101, 0.3491, 0.2188, 0.3491, 0.1844, 0.3803, 0.1821, 0.3803, 0.2169, 0.3646, 0.2101, 0.3646, 0.1911, 0.106, 0.4648, 0.106, 0.7902, 0.1155, 0.7673, 0.1222, 0.7382, 0.1222, 0.465, 0.1222, 0.465, 0.1222, 0.7382, 0.1349, 0.7374, 0.1349, 0.4583, 0.1349, 0.4583, 0.1349, 0.7374, 0.1508, 0.7462, 0.1508, 0.4585, 0.1508, 0.4585, 0.1508, 0.7462, 0.1638, 0.7763, 0.1638, 0.4517, 0.1638, 0.4517, 0.1638, 0.7763, 0.1794, 0.8095, 0.1794, 0.4521, 0.2288, 0.1844, 0.2288, 0.2188, 0.2133, 0.2101, 0.2133, 0.1911, 0.2441, 0.1933, 0.2441, 0.212, 0.2288, 0.2188, 0.2288, 0.1844, 0.2592, 0.1867, 0.2592, 0.2206, 0.2441, 0.212, 0.2441, 0.1933, 0.2741, 0.1954, 0.2741, 0.214, 0.2592, 0.2206, 0.2592, 0.1867, 0.2888, 0.1889, 0.2888, 0.2224, 0.2741, 0.214, 0.2741, 0.1954, 0.2948, 0.2508, 0.2934, 0.2819, 0.3075, 0.2754, 0.3084, 0.2582, 0.3084, 0.2582, 0.3075, 0.2754, 0.3211, 0.2827, 0.3229, 0.2514, 0.3229, 0.2514, 0.3211, 0.2827, 0.3356, 0.2762, 0.3367, 0.2588, 0.3367, 0.2588, 0.3356, 0.2762, 0.3494, 0.2836, 0.3516, 0.2519, 0.3516, 0.2519, 0.3494, 0.2836, 0.3644, 0.277, 0.3657, 0.2594, 0.1928, 0.4452, 0.1928, 0.873, 0.1928, 0.963, 0.208, 0.9638, 0.208, 0.6972, 0.208, 0.4521, 0.208, 0.4521, 0.208, 0.6972, 0.2217, 0.6831, 0.2217, 0.4517, 0.2217, 0.4517, 0.2217, 0.6831, 0.2366, 0.6619, 0.2366, 0.4585, 0.2366, 0.4585, 0.2366, 0.6619, 0.2507, 0.6474, 0.2507, 0.4583, 0.2507, 0.4583, 0.2507, 0.6474, 0.2652, 0.6328, 0.2652, 0.465, 0.1404, 0.1867, 0.1404, 0.2206, 0.1265, 0.214, 0.1265, 0.1954, 0.1544, 0.1933, 0.1544, 0.212, 0.1404, 0.2206, 0.1404, 0.1867, 0.1687, 0.1844, 0.1687, 0.2188, 0.1544, 0.212, 0.1544, 0.1933, 0.1831, 0.1911, 0.1831, 0.2101, 0.1687, 0.2188, 0.1687, 0.1844, 0.1977, 0.1821, 0.1977, 0.2169, 0.1831, 0.2101, 0.1831, 0.1911, 0.2138, 0.2501, 0.2134, 0.2822, 0.2273, 0.2751, 0.2276, 0.2575, 0.2276, 0.2575, 0.2273, 0.2751, 0.2407, 0.2821, 0.2414, 0.2503, 0.2414, 0.2503, 0.2407, 0.2821, 0.2543, 0.275, 0.2548, 0.2576, 0.2548, 0.2576, 0.2543, 0.275, 0.2673, 0.282, 0.2684, 0.2506, 0.2684, 0.2506, 0.2673, 0.282, 0.2807, 0.275, 0.2814, 0.2578, 0.2796, 0.4648, 0.2796, 0.6283, 0.2938, 0.6171, 0.2938, 0.465, 0.2938, 0.465, 0.2938, 0.6171, 0.3085, 0.6392, 0.3085, 0.4583, 0.3085, 0.4583, 0.3085, 0.6392, 0.3224, 0.6561, 0.3224, 0.4585, 0.3224, 0.4585, 0.3224, 0.6561, 0.3375, 0.6737, 0.3375, 0.4517, 0.3375, 0.4517, 0.3375, 0.6737, 0.3375, 0.7453, 0.3375, 0.9695, 0.351, 0.9638, 0.351, 0.4521, 0.1349, 0.8402, 0.1222, 0.8583, 0.1222, 0.9767, 0.1349, 0.9761, 0.04839, 0.1844, 0.04839, 0.2188, 0.03179, 0.2101, 0.03179, 0.1911, 0.06478, 0.1933, 0.06478, 0.2121, 0.04839, 0.2188, 0.04839, 0.1844, 0.08097, 0.1867, 0.08097, 0.2206, 0.06478, 0.2121, 0.06478, 0.1933, 0.09696, 0.1954, 0.09696, 0.214, 0.08097, 0.2206, 0.08097, 0.1867, 0.1128, 0.1889, 0.1128, 0.2224, 0.09696, 0.214, 0.09696, 0.1954, 0.133, 0.2485, 0.1336, 0.2796, 0.1465, 0.2731, 0.1462, 0.2559, 0.1462, 0.2559, 0.1465, 0.2731, 0.1597, 0.2805, 0.1594, 0.249, 0.1594, 0.249, 0.1597, 0.2805, 0.1729, 0.2739, 0.1728, 0.2565, 0.1728, 0.2565, 0.1729, 0.2739, 0.1863, 0.2813, 0.1863, 0.2495, 0.1863, 0.2495, 0.1863, 0.2813, 0.1998, 0.2747, 0.2, 0.2571, 0.02193, 0.4452, 0.02193, 0.963, 0.03643, 0.9638, 0.03643, 0.4521, 0.1794, 0.8843, 0.1794, 0.9638, 0.1928, 0.963, 0.1928, 0.873, 0.351, 0.4521, 0.351, 0.9638, 0.3664, 0.963, 0.3664, 0.4452, 0.1794, 0.8843, 0.1638, 0.8767, 0.1638, 0.9695, 0.1794, 0.9638, 0.2652, 0.465, 0.2652, 0.6328, 0.2796, 0.6283, 0.2796, 0.4648, 0.1265, 0.1954, 0.1265, 0.214, 0.1128, 0.2224, 0.1128, 0.1889, 0.2133, 0.1911, 0.2133, 0.2101, 0.1977, 0.2169, 0.1977, 0.1821, 0.3036, 0.1954, 0.3036, 0.214, 0.2888, 0.2224, 0.2888, 0.1889, 0.3951, 0.1906, 0.3951, 0.2097, 0.3803, 0.2169, 0.3803, 0.1821, 0.03179, 0.1911, 0.03179, 0.2101, 0.01793, 0.2169, 0.01793, 0.1821, 0.04865, 0.2475, 0.0504, 0.2793, 0.06416, 0.2723, 0.0633, 0.2549, 0.0633, 0.2549, 0.06416, 0.2723, 0.07851, 0.2794, 0.07714, 0.2479, 0.07714, 0.2479, 0.07851, 0.2794, 0.09217, 0.2725, 0.09152, 0.2552, 0.09152, 0.2552, 0.09217, 0.2725, 0.1063, 0.2795, 0.1053, 0.2482, 0.1053, 0.2482, 0.1063, 0.2795, 0.1198, 0.2727, 0.1194, 0.2555, 0.3664, 0.4452, 0.3664, 0.963, 0.3796, 0.9625, 0.3796, 0.4508, 0.3796, 0.4508, 0.3796, 0.9625, 0.3954, 0.9669, 0.3954, 0.4491, 0.3954, 0.4491, 0.3954, 0.9669, 0.4082, 0.9664, 0.4082, 0.4547, 0.4082, 0.4547, 0.4082, 0.9664, 0.4243, 0.9709, 0.4243, 0.4531, 0.4243, 0.4531, 0.4243, 0.9709, 0.4368, 0.9703, 0.4368, 0.4586, 0.1222, 0.8583, 0.106, 0.8405, 0.106, 0.9826, 0.1222, 0.9767, 0.2366, 0.7451, 0.2217, 0.7386, 0.2217, 0.9695, 0.2366, 0.9702, 0.1794, 0.4521, 0.1794, 0.8095, 0.1846, 0.8184, 0.1928, 0.873, 0.1928, 0.4452, 0.2796, 0.7487, 0.2652, 0.7593, 0.2652, 0.9767, 0.2796, 0.9826, 0.106, 0.8405, 0.09363, 0.83, 0.09363, 0.9767, 0.106, 0.9826, 0.3375, 0.7453, 0.3224, 0.7395, 0.3224, 0.9702, 0.3375, 0.9695, 0.09363, 0.465, 0.09363, 0.83, 0.106, 0.7902, 0.106, 0.4648, 0.2507, 0.7607, 0.2429, 0.747, 0.2366, 0.7451, 0.2366, 0.9702, 0.2507, 0.9761, 0.1638, 0.8767, 0.1585, 0.8763, 0.1508, 0.864, 0.1508, 0.9702, 0.1638, 0.9695, 0.2938, 0.7305, 0.2796, 0.7487, 0.2796, 0.9826, 0.2938, 0.9767, 0.4368, 0.4586, 0.4368, 0.9703, 0.4532, 0.9748, 0.4532, 0.4571, 0.2652, 0.7593, 0.2579, 0.771, 0.2507, 0.7607, 0.2507, 0.9761, 0.2652, 0.9767, 0.1508, 0.864, 0.1349, 0.8402, 0.1349, 0.9761, 0.1508, 0.9702, 0.2217, 0.7386, 0.2136, 0.7361, 0.208, 0.6972, 0.208, 0.9638, 0.2217, 0.9695, 0.3085, 0.7323, 0.2938, 0.7305, 0.2938, 0.9767, 0.3085, 0.9761, 0.3224, 0.7395, 0.3085, 0.7323, 0.3085, 0.9761, 0.3224, 0.9702, 0.03643, 0.4521, 0.03643, 0.9638, 0.04808, 0.9695, 0.04808, 0.4518, 0.04808, 0.4518, 0.04808, 0.9695, 0.06503, 0.9703, 0.06503, 0.4585, 0.06503, 0.4585, 0.06503, 0.9703, 0.07702, 0.9761, 0.07702, 0.4583, 0.07702, 0.4583, 0.07702, 0.9761, 0.09363, 0.9767, 0.09363, 0.83, 0.09363, 0.465, 0.106, 0.4648, 0.106, 0.7902, 0.1155, 0.7673, 0.1222, 0.7382, 0.1222, 0.465, 0.1222, 0.465, 0.1222, 0.7382, 0.1349, 0.7374, 0.1349, 0.4583, 0.1349, 0.4583, 0.1349, 0.7374, 0.1508, 0.7462, 0.1508, 0.4585, 0.1508, 0.4585, 0.1508, 0.7462, 0.1638, 0.7763, 0.1638, 0.4517, 0.1638, 0.4517, 0.1638, 0.7763, 0.1794, 0.8095, 0.1794, 0.4521, 0.1928, 0.4452, 0.1928, 0.873, 0.1928, 0.963, 0.208, 0.9638, 0.208, 0.6972, 0.208, 0.4521, 0.208, 0.4521, 0.208, 0.6972, 0.2217, 0.6831, 0.2217, 0.4517, 0.2217, 0.4517, 0.2217, 0.6831, 0.2366, 0.6619, 0.2366, 0.4585, 0.2366, 0.4585, 0.2366, 0.6619, 0.2507, 0.6474, 0.2507, 0.4583, 0.2507, 0.4583, 0.2507, 0.6474, 0.2652, 0.6328, 0.2652, 0.465, 0.2796, 0.4648, 0.2796, 0.6283, 0.2938, 0.6171, 0.2938, 0.465, 0.2938, 0.465, 0.2938, 0.6171, 0.3085, 0.6392, 0.3085, 0.4583, 0.3085, 0.4583, 0.3085, 0.6392, 0.3224, 0.6561, 0.3224, 0.4585, 0.3224, 0.4585, 0.3224, 0.6561, 0.3375, 0.6737, 0.3375, 0.4517, 0.3375, 0.4517, 0.3375, 0.6737, 0.3375, 0.7453, 0.3375, 0.9695, 0.351, 0.9638, 0.351, 0.4521, 0.1349, 0.8402, 0.1222, 0.8583, 0.1222, 0.9767, 0.1349, 0.9761, 0.1794, 0.8843, 0.1794, 0.9638, 0.1928, 0.963, 0.1928, 0.873, 0.1794, 0.8843, 0.1638, 0.8767, 0.1638, 0.9695, 0.1794, 0.9638, 0.3664, 0.4452, 0.3664, 0.963, 0.3796, 0.9625, 0.3796, 0.4508, 0.3796, 0.4508, 0.3796, 0.9625, 0.3954, 0.9669, 0.3954, 0.4491, 0.3954, 0.4491, 0.3954, 0.9669, 0.4082, 0.9664, 0.4082, 0.4547, 0.4082, 0.4547, 0.4082, 0.9664, 0.4243, 0.9709, 0.4243, 0.4531, 0.4243, 0.4531, 0.4243, 0.9709, 0.4368, 0.9703, 0.4368, 0.4586, 0.1222, 0.8583, 0.106, 0.8405, 0.106, 0.9826, 0.1222, 0.9767, 0.2366, 0.7451, 0.2217, 0.7386, 0.2217, 0.9695, 0.2366, 0.9702, 0.2796, 0.7487, 0.2652, 0.7593, 0.2652, 0.9767, 0.2796, 0.9826, 0.106, 0.8405, 0.09363, 0.83, 0.09363, 0.9767, 0.106, 0.9826, 0.3375, 0.7453, 0.3224, 0.7395, 0.3224, 0.9702, 0.3375, 0.9695, 0.2507, 0.7607, 0.2429, 0.747, 0.2366, 0.7451, 0.2366, 0.9702, 0.2507, 0.9761, 0.1638, 0.8767, 0.1585, 0.8763, 0.1508, 0.864, 0.1508, 0.9702, 0.1638, 0.9695, 0.2938, 0.7305, 0.2796, 0.7487, 0.2796, 0.9826, 0.2938, 0.9767, 0.2652, 0.7593, 0.2579, 0.771, 0.2507, 0.7607, 0.2507, 0.9761, 0.2652, 0.9767, 0.1508, 0.864, 0.1349, 0.8402, 0.1349, 0.9761, 0.1508, 0.9702, 0.2217, 0.7386, 0.2136, 0.7361, 0.208, 0.6972, 0.208, 0.9638, 0.2217, 0.9695, 0.3085, 0.7323, 0.2938, 0.7305, 0.2938, 0.9767, 0.3085, 0.9761, 0.3224, 0.7395, 0.3085, 0.7323, 0.3085, 0.9761, 0.3224, 0.9702, 0.3224, 0.6561, 0.3085, 0.6392, 0.3085, 0.6392, 0.3224, 0.6561, 0.3085, 0.6392, 0.2938, 0.6171, 0.2938, 0.6171, 0.3085, 0.6392, 0.2938, 0.6171, 0.2796, 0.6283, 0.2796, 0.6283, 0.2938, 0.6171, 0.2796, 0.6283, 0.2652, 0.6328, 0.2652, 0.6328, 0.2796, 0.6283, 0.3375, 0.6737, 0.3224, 0.6561, 0.3224, 0.6561, 0.3375, 0.6737, 0.2652, 0.6328, 0.2507, 0.6474, 0.2507, 0.6474, 0.2652, 0.6328, 0.2507, 0.6474, 0.2366, 0.6619, 0.2366, 0.6619, 0.2507, 0.6474, 0.2366, 0.6619, 0.2217, 0.6831, 0.2217, 0.6831, 0.2366, 0.6619, 0.2217, 0.6831, 0.208, 0.6972, 0.208, 0.6972, 0.2217, 0.6831, 0.2429, 0.747, 0.2507, 0.7607, 0.2507, 0.7607, 0.2429, 0.747, 0.2366, 0.7451, 0.2429, 0.747, 0.2429, 0.747, 0.2366, 0.7451, 0.2217, 0.7386, 0.2366, 0.7451, 0.2366, 0.7451, 0.2217, 0.7386, 0.2136, 0.7361, 0.2217, 0.7386, 0.2217, 0.7386, 0.2136, 0.7361, 0.208, 0.6972, 0.2136, 0.7361, 0.2136, 0.7361, 0.208, 0.6972, 0.2507, 0.7607, 0.2579, 0.771, 0.2579, 0.771, 0.2507, 0.7607, 0.2652, 0.7593, 0.2796, 0.7487, 0.2796, 0.7487, 0.2652, 0.7593, 0.2579, 0.771, 0.2652, 0.7593, 0.2652, 0.7593, 0.2579, 0.771, 0.2796, 0.7487, 0.2938, 0.7305, 0.2938, 0.7305, 0.2796, 0.7487, 0.2938, 0.7305, 0.3085, 0.7323, 0.3085, 0.7323, 0.2938, 0.7305, 0.3085, 0.7323, 0.3224, 0.7395, 0.3224, 0.7395, 0.3085, 0.7323, 0.3224, 0.7395, 0.3375, 0.7453, 0.3375, 0.7453, 0.3224, 0.7395, 0.3375, 0.6737, 0.3375, 0.6737, 0.3375, 0.7453, 0.3375, 0.7453, 0.1638, 0.8767, 0.1794, 0.8843, 0.1794, 0.8843, 0.1638, 0.8767, 0.1585, 0.8763, 0.1638, 0.8767, 0.1638, 0.8767, 0.1585, 0.8763, 0.1508, 0.864, 0.1585, 0.8763, 0.1585, 0.8763, 0.1508, 0.864, 0.1349, 0.8402, 0.1508, 0.864, 0.1508, 0.864, 0.1349, 0.8402, 0.1222, 0.8583, 0.1349, 0.8402, 0.1349, 0.8402, 0.1222, 0.8583, 0.106, 0.8405, 0.1222, 0.8583, 0.1222, 0.8583, 0.106, 0.8405, 0.09363, 0.83, 0.106, 0.8405, 0.106, 0.8405, 0.09363, 0.83, 0.106, 0.7902, 0.09363, 0.83, 0.09363, 0.83, 0.106, 0.7902, 0.1794, 0.8843, 0.1928, 0.873, 0.1928, 0.873, 0.1794, 0.8843, 0.1928, 0.873, 0.1846, 0.8184, 0.1846, 0.8184, 0.1928, 0.873, 0.1794, 0.8095, 0.1794, 0.8095, 0.1846, 0.8184, 0.1846, 0.8184, 0.1638, 0.7763, 0.1638, 0.7763, 0.1794, 0.8095, 0.1794, 0.8095, 0.1508, 0.7462, 0.1508, 0.7462, 0.1638, 0.7763, 0.1638, 0.7763, 0.1155, 0.7673, 0.1155, 0.7673, 0.1222, 0.7382, 0.1222, 0.7382, 0.1155, 0.7673, 0.106, 0.7902, 0.106, 0.7902, 0.1155, 0.7673, 0.1222, 0.7382, 0.1222, 0.7382, 0.1349, 0.7374, 0.1349, 0.7374, 0.1349, 0.7374, 0.1349, 0.7374, 0.1508, 0.7462, 0.1508, 0.7462])
me_cube_002.materials.append(mat_texture_screws)
me_cube_002.materials.append(mat_texture_rust)
me_cube_002.use_remesh_preserve_volume = False
me_cube_002.use_remesh_preserve_attributes = False
me_cube_002.use_mirror_vertex_groups = False
me_cube_002.update()

# ---- objects
ob_cube_001 = bpy.data.objects.new('Cube.001', me_cube_002)

# ---- transforms, parenting, visibility, modifiers, constraints
ob_cube_001.location = (0.0, 0.0, 0.0)
ob_cube_001.scale = (-0.03996, 1.0, 1.239)
ob_cube_001.lineart.crease_threshold = 0.0

# ---- collection membership
col_collection_1.objects.link(ob_cube_001)

# ---- scene / render settings (as saved in the file)
scene.frame_start = 1; scene.frame_end = 250; scene.frame_set(1)
scene.render.engine = 'BLENDER_EEVEE_NEXT'
scene.render.resolution_percentage = 50
scene.render.dither_intensity = 0.0
scene.cycles.use_denoising = False
scene.cycles.samples = 128
scene.cycles.sampling_pattern = 'TABULATED_SOBOL'
scene.cycles.use_adaptive_sampling = False
scene.cycles.use_light_tree = False
scene.cycles.blur_glossy = 0.0
scene.cycles.sample_clamp_indirect = 0.0
scene.view_settings.view_transform = 'Standard'
bpy.context.view_layer.update()

# ---- added for rendering (the .blend has no active camera and no usable light): camera, sun
cam_auto = bpy.data.cameras.new('AutoCamera')
cam_auto.lens = 50.0
cam_auto.sensor_width = 36.0
cam_auto.clip_end = 1000.0
ob_auto_camera = bpy.data.objects.new('AutoCamera', cam_auto)
scene.collection.objects.link(ob_auto_camera)
ob_auto_camera.location = (3.18807, -3.87406, 2.55398)
ob_auto_camera.rotation_euler = (1.09748, -7.21219e-08, 0.694738)
scene.camera = ob_auto_camera
light_auto_sun = bpy.data.lights.new('AutoSun', 'SUN')
light_auto_sun.energy = 3.0
light_auto_sun.angle = 0.0523599
ob_auto_sun = bpy.data.objects.new('AutoSun', light_auto_sun)
scene.collection.objects.link(ob_auto_sun)
ob_auto_sun.rotation_euler = (0.872665, 0.174533, 0.523599)
bpy.context.view_layer.update()
